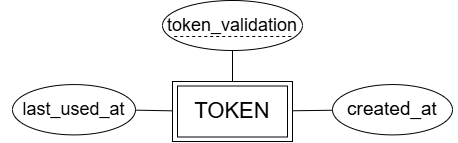

The diagram above was exported from draw.io. Its source (the exported page's mxGraphModel, read from the mxfile embedded in the PNG):
<mxGraphModel dx="972" dy="568" grid="1" gridSize="10" guides="1" tooltips="1" connect="1" arrows="1" fold="1" page="1" pageScale="1" pageWidth="3300" pageHeight="4681" math="0" shadow="0">
  <root>
    <mxCell id="0" />
    <mxCell id="1" parent="0" />
    <mxCell id="eZEQzJpoxFegiJevOiYL-10" value="USER" style="rounded=0;whiteSpace=wrap;html=1;" vertex="1" parent="1">
      <mxGeometry x="660" y="191" width="120" height="60" as="geometry" />
    </mxCell>
    <mxCell id="eZEQzJpoxFegiJevOiYL-11" value="TOKEN" style="rounded=0;whiteSpace=wrap;html=1;fontSize=22;" vertex="1" parent="1">
      <mxGeometry x="665" y="195.5" width="110" height="51" as="geometry" />
    </mxCell>
    <mxCell id="eZEQzJpoxFegiJevOiYL-12" value="&lt;span&gt;token_validation&lt;/span&gt;" style="ellipse;whiteSpace=wrap;html=1;fontStyle=0;fontSize=18;" vertex="1" parent="1">
      <mxGeometry x="650" y="110" width="140" height="50" as="geometry" />
    </mxCell>
    <mxCell id="eZEQzJpoxFegiJevOiYL-13" value="" style="endArrow=none;dashed=1;html=1;rounded=0;" edge="1" parent="1">
      <mxGeometry width="50" height="50" relative="1" as="geometry">
        <mxPoint x="778.75" y="146" as="sourcePoint" />
        <mxPoint x="661.25" y="146" as="targetPoint" />
      </mxGeometry>
    </mxCell>
    <mxCell id="eZEQzJpoxFegiJevOiYL-14" value="" style="endArrow=none;html=1;rounded=0;" edge="1" parent="1" source="eZEQzJpoxFegiJevOiYL-10" target="eZEQzJpoxFegiJevOiYL-12">
      <mxGeometry width="50" height="50" relative="1" as="geometry">
        <mxPoint x="660" y="180" as="sourcePoint" />
        <mxPoint x="660" y="150" as="targetPoint" />
      </mxGeometry>
    </mxCell>
    <mxCell id="eZEQzJpoxFegiJevOiYL-15" value="created_at" style="ellipse;whiteSpace=wrap;html=1;fontStyle=0;fontSize=19;" vertex="1" parent="1">
      <mxGeometry x="820" y="194.08" width="120" height="50.32" as="geometry" />
    </mxCell>
    <mxCell id="eZEQzJpoxFegiJevOiYL-16" value="" style="endArrow=none;html=1;rounded=0;" edge="1" parent="1" source="eZEQzJpoxFegiJevOiYL-10" target="eZEQzJpoxFegiJevOiYL-15">
      <mxGeometry width="50" height="50" relative="1" as="geometry">
        <mxPoint x="810" y="241.51" as="sourcePoint" />
        <mxPoint x="810" y="200.51" as="targetPoint" />
      </mxGeometry>
    </mxCell>
    <mxCell id="eZEQzJpoxFegiJevOiYL-17" value="last_used_at" style="ellipse;whiteSpace=wrap;html=1;fontStyle=0;fontSize=18;" vertex="1" parent="1">
      <mxGeometry x="500" y="194.08" width="123" height="50.32" as="geometry" />
    </mxCell>
    <mxCell id="eZEQzJpoxFegiJevOiYL-18" value="" style="endArrow=none;html=1;rounded=0;" edge="1" parent="1" source="eZEQzJpoxFegiJevOiYL-17" target="eZEQzJpoxFegiJevOiYL-10">
      <mxGeometry width="50" height="50" relative="1" as="geometry">
        <mxPoint x="750" y="270" as="sourcePoint" />
        <mxPoint x="800" y="270" as="targetPoint" />
      </mxGeometry>
    </mxCell>
  </root>
</mxGraphModel>